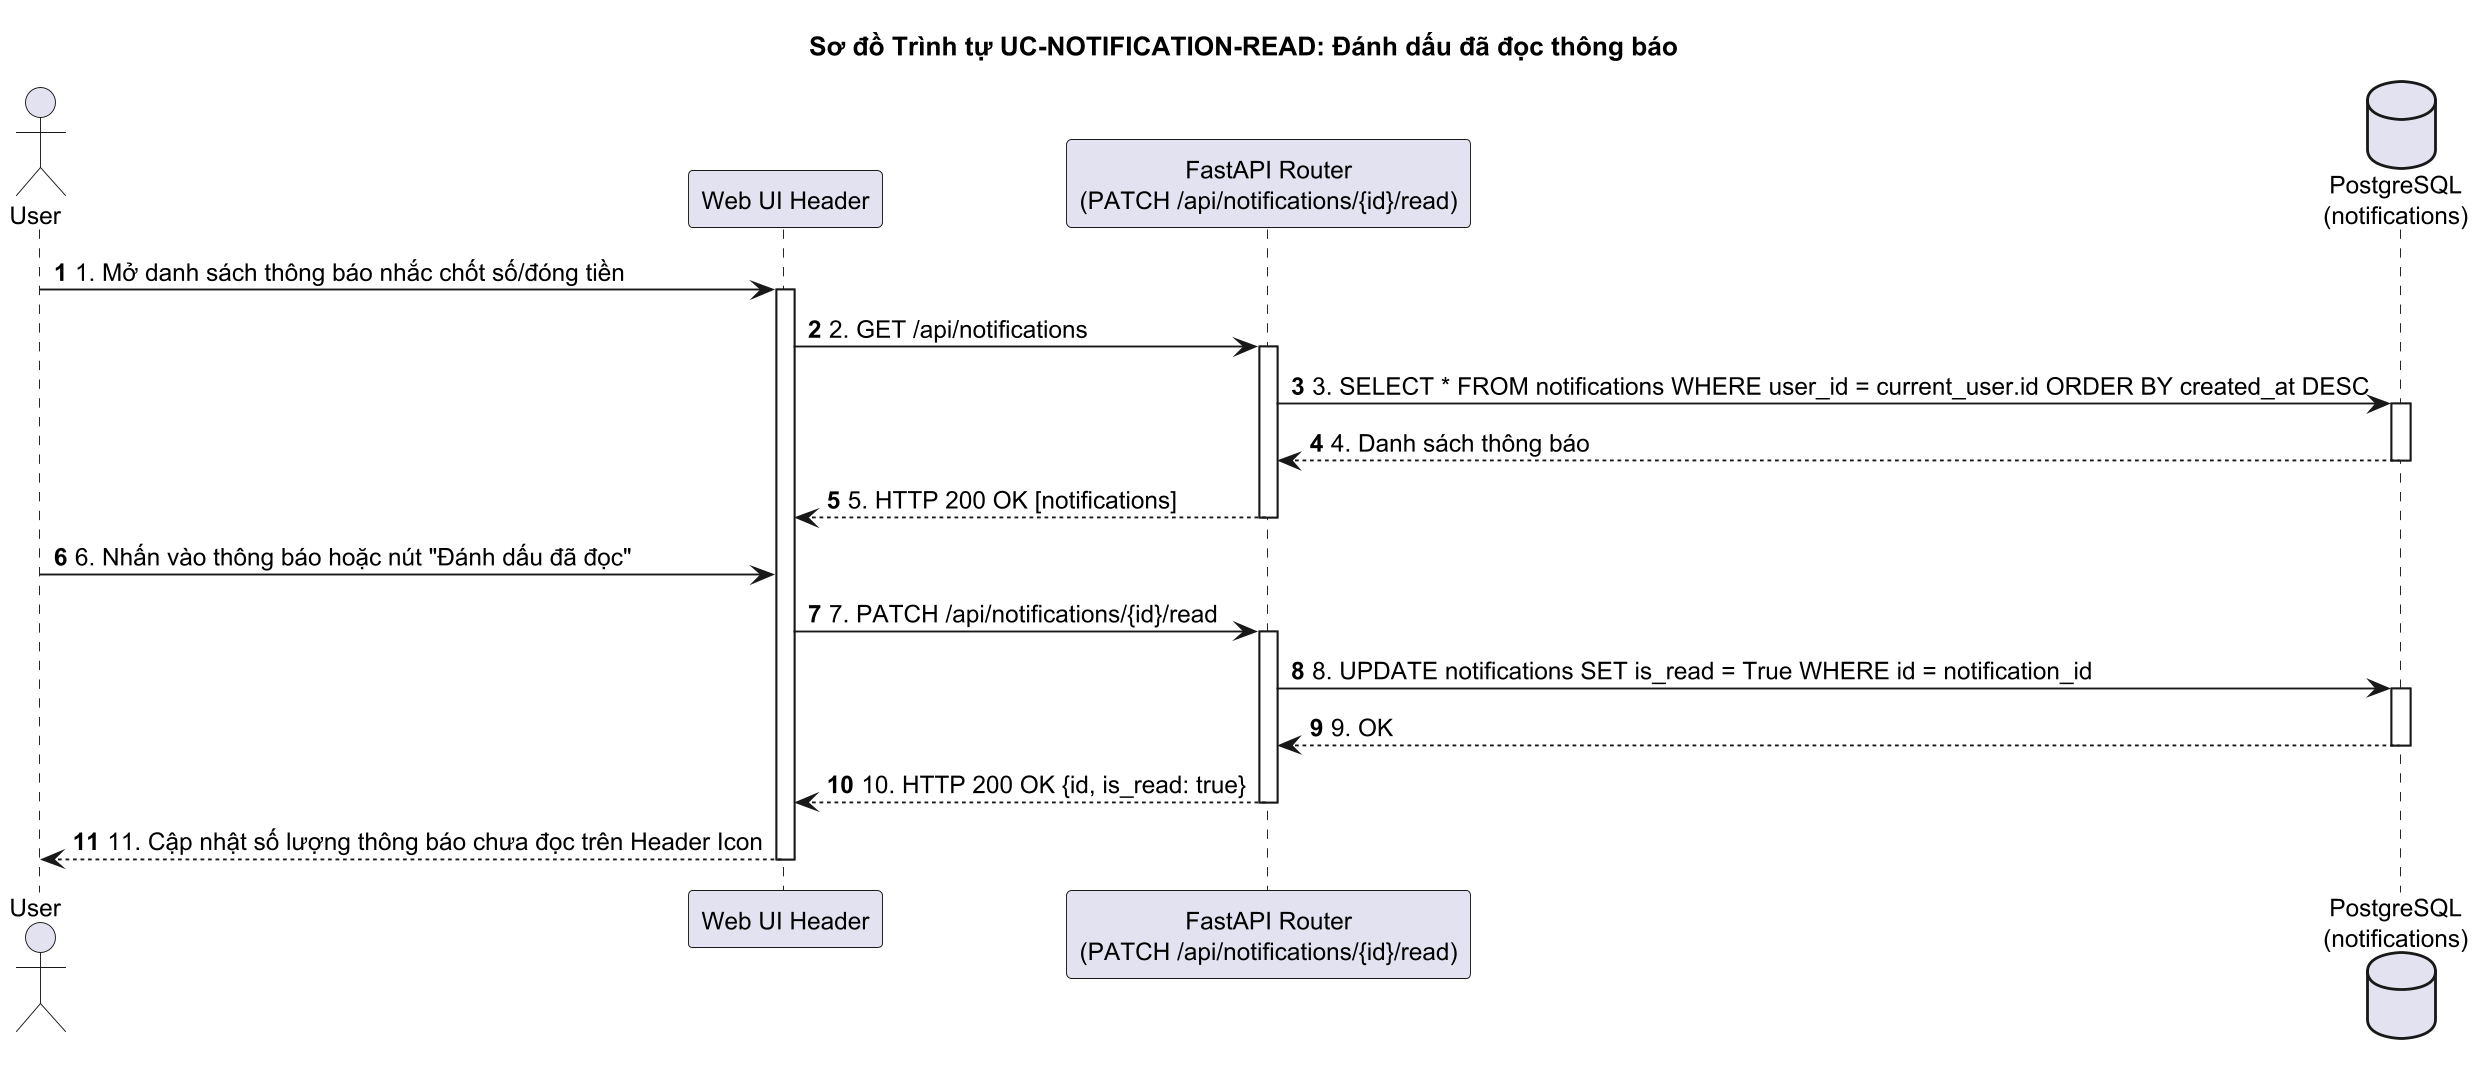

The diagram above was rendered by PlantUML. Its source (embedded in the PNG):
@startuml
autonumber
skinparam responseMessageBelowArrow true
skinparam defaultFontSize 13
skinparam dpi 180

actor "User" as user
participant "Web UI Header" as ui
participant "FastAPI Router\n(PATCH /api/notifications/{id}/read)" as router
database "PostgreSQL\n(notifications)" as db

title Sơ đồ Trình tự UC-NOTIFICATION-READ: Đánh dấu đã đọc thông báo

user -> ui: 1. Mở danh sách thông báo nhắc chốt số/đóng tiền
activate ui
ui -> router: 2. GET /api/notifications
activate router
router -> db: 3. SELECT * FROM notifications WHERE user_id = current_user.id ORDER BY created_at DESC
activate db
db --> router: 4. Danh sách thông báo
deactivate db
router --> ui: 5. HTTP 200 OK [notifications]
deactivate router

user -> ui: 6. Nhấn vào thông báo hoặc nút "Đánh dấu đã đọc"
ui -> router: 7. PATCH /api/notifications/{id}/read
activate router
router -> db: 8. UPDATE notifications SET is_read = True WHERE id = notification_id
activate db
db --> router: 9. OK
deactivate db
router --> ui: 10. HTTP 200 OK {id, is_read: true}
deactivate router

ui --> user: 11. Cập nhật số lượng thông báo chưa đọc trên Header Icon
deactivate ui
@enduml